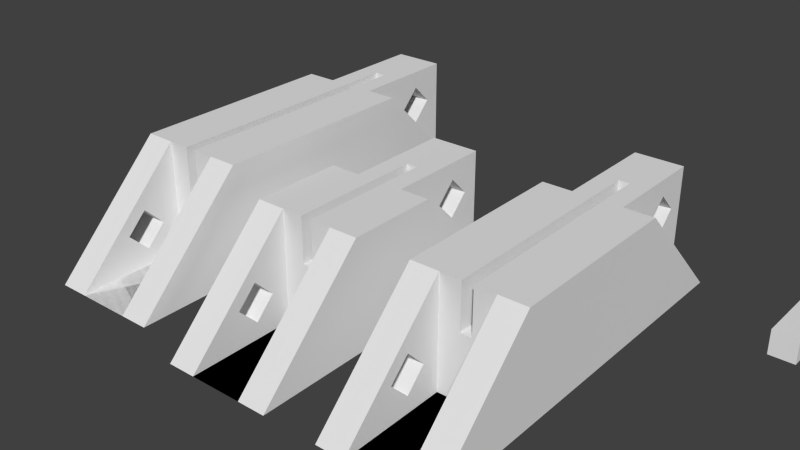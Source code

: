 # Source: model-1cm-single.blend  (saved by Blender 2.76.0; exported with 4.5.12 LTS)
import bpy
from mathutils import Matrix  # noqa: F401  (used for matrix-valued properties, if any)

bpy.ops.wm.read_factory_settings(use_empty=True)
scene = bpy.context.scene
scene.name = 'Scene'

# ---- collections
col_collection_1 = bpy.data.collections.new('Collection 1'); scene.collection.children.link(col_collection_1)

# ---- world
world_world = bpy.data.worlds.new('World'); scene.world = world_world
world_world.color = (0.05088, 0.05088, 0.05088)
world_world.use_sun_shadow = False
world_world.sun_shadow_jitter_overblur = 0.0
world_world.cycles.sampling_method = 'MANUAL'
world_world.cycles.sample_map_resolution = 256

# ---- meshes
me_output_height_in = bpy.data.meshes.new('output-height-in')
me_output_height_in.from_pydata([(8.4, 12.0, -23.0), (8.4, 0.0, -23.0), (8.4, 0.0, -5.0), (13.8, 7.0, -5.0), (20.4, 0.0, -5.0), (8.4, 12.0, -5.0), (13.8, 12.0, -5.0), (15.0, 7.0, -23.0), (20.4, 0.0, -23.0), (13.8, 7.0, -23.0), (20.4, 12.0, -5.0), (20.4, 12.0, -23.0), (15.0, 12.0, -23.0), (15.0, 12.0, -5.0), (15.0, 7.0, -5.0), (13.8, 12.0, -23.0), (8.4, 4e-06, -23.0), (8.4, 12.0, -23.0), (8.4, 4e-06, -34.99), (17.1, 4e-06, -34.91), (11.7, 4e-06, -34.91), (13.8, 7.0, -23.0), (20.4, 4e-06, -23.0), (11.7, 0.08044, -34.91), (17.1, 0.08044, -34.91), (20.4, 4e-06, -34.99), (17.1, 0.0, -34.91), (11.7, 0.0, -34.91), (11.7, 0.0, -23.01), (11.7, 4e-06, -23.01), (20.4, 12.0, -23.0), (15.0, 7.0, -23.0), (15.0, 12.0, -23.0), (15.0, 11.99, -23.01), (15.0, 7.0, -23.01), (15.0, 7.0, -28.0), (13.8, 7.0, -23.01), (13.8, 11.99, -23.01), (13.8, 12.0, -23.0), (13.8, 12.0, -23.01), (11.7, 12.0, -23.01), (11.7, 11.99, -23.01), (11.7, 5.879, -31.1), (11.7, 8.0, -33.22), (17.1, 12.0, -34.91), (17.1, 10.12, -31.1), (17.1, 12.0, -23.01), (17.1, 11.99, -23.01), (15.0, 12.0, -23.01), (17.1, 0.0, -23.01), (17.1, 4e-06, -23.01), (13.8, 7.0, -28.0), (15.0, 7.0, -28.0), (13.8, 7.0, -28.0), (13.8, 12.0, -28.0), (11.7, 12.0, -34.91), (15.0, 12.0, -28.0), (11.7, 10.12, -31.1), (17.1, 5.879, -31.1), (11.7, 8.0, -28.98), (17.1, 8.0, -33.22), (17.1, 8.0, -28.98), (15.0, 7.0, -28.0), (13.8, 7.0, -28.0), (8.4, 12.0, -2e-06), (8.4, 12.0, -2e-06), (8.4, 12.0, -2e-06), (13.8, 7.0, -2e-06), (11.5, 9e-06, -2e-06), (15.0, 7.0, -2e-06), (11.5, 12.0, -2e-06), (13.8, 12.0, -2e-06), (8.4, 0.0, -2e-06), (8.4, 12.0, -2e-06), (20.4, 12.0, -2e-06), (20.4, 12.0, -2e-06), (20.4, 12.0, -2e-06), (17.3, 12.0, -2e-06), (15.0, 12.0, -2e-06), (15.0, 12.0, -5.0), (15.0, 7.0, -5.0), (13.8, 7.0, -5.0), (13.8, 12.0, -5.0), (11.5, 1e-06, 12.0), (8.4, 0.0, 12.0), (17.3, 1e-06, 12.0), (11.5, 12.0, -2e-06), (11.5, 6.021, 4.01), (11.5, 3.9, 1.889), (11.5, 1.779, 4.01), (11.5, 1e-06, -2e-06), (17.3, 1e-06, -2e-06), (17.3, 12.0, -2e-06), (8.4, 12.0, -5.0), (8.4, 0.0, -5.0), (20.4, 0.0, -2e-06), (20.4, 0.0, -2e-06), (8.4, 0.0, -2e-06), (8.4, 1.779, 4.01), (8.4, 3.9, 1.889), (8.4, 6.021, 4.01), (15.0, 12.0, -2e-06), (20.4, 0.0, -5.0), (20.4, 0.0, 12.0), (11.5, 3.9, 6.131), (8.4, 3.9, 6.131), (13.8, 12.0, -2e-06), (20.4, 12.0, -5.0)], [], [(0, 1, 2), (3, 2, 4), (0, 5, 6), (7, 8, 9), (1, 8, 4), (10, 4, 8), (11, 12, 13), (13, 12, 7), (14, 7, 9), (15, 6, 3), (16, 17, 18), (18, 19, 20), (21, 16, 22), (23, 24, 25), (19, 25, 22), (26, 27, 20), (27, 28, 29), (25, 30, 22), (31, 32, 33), (34, 35, 36), (37, 38, 21), (39, 40, 41), (42, 43, 23), (44, 24, 23), (45, 46, 47), (48, 33, 47), (28, 49, 50), (49, 26, 19), (27, 26, 49), (33, 35, 34), (51, 35, 52), (36, 51, 37), (37, 53, 54), (55, 54, 56), (40, 55, 57), (58, 42, 59), (42, 58, 60), (24, 44, 60), (61, 59, 57), (62, 35, 56), (62, 63, 53), (54, 63, 62), (43, 60, 45), (64, 65, 66), (67, 68, 69), (70, 64, 71), (72, 73, 66), (74, 75, 76), (77, 78, 75), (78, 79, 80), (69, 80, 81), (82, 71, 67), (83, 84, 85), (86, 87, 88), (89, 83, 90), (83, 85, 91), (91, 85, 92), (93, 70, 82), (93, 94, 72), (95, 96, 97), (97, 98, 99), (100, 84, 66), (74, 76, 96), (79, 101, 77), (80, 102, 81), (103, 84, 97), (76, 103, 96), (104, 105, 100), (99, 88, 87), (98, 89, 88), (89, 98, 105), (94, 102, 95), (74, 95, 102), (5, 0, 2), (4, 10, 14), (3, 6, 5), (10, 13, 14), (3, 5, 2), (4, 14, 3), (15, 0, 6), (1, 0, 9), (7, 12, 11), (0, 15, 9), (7, 11, 8), (1, 9, 8), (2, 1, 4), (11, 10, 8), (10, 11, 13), (14, 13, 7), (3, 14, 9), (9, 15, 3), (29, 16, 20), (18, 25, 19), (20, 16, 18), (22, 30, 31), (21, 38, 17), (30, 32, 31), (21, 17, 16), (22, 31, 21), (17, 38, 41), (33, 32, 47), (38, 37, 41), (47, 32, 30), (18, 17, 23), (47, 30, 24), (17, 41, 23), (24, 30, 25), (25, 18, 23), (22, 16, 29), (50, 19, 22), (22, 29, 50), (19, 26, 20), (20, 27, 29), (34, 31, 33), (36, 21, 31), (31, 34, 36), (35, 51, 36), (36, 37, 21), (37, 39, 41), (23, 41, 59), (43, 55, 23), (23, 59, 42), (55, 44, 23), (47, 24, 61), (45, 44, 46), (24, 58, 61), (61, 45, 47), (46, 48, 47), (29, 28, 50), (50, 49, 19), (28, 27, 49), (53, 51, 52), (54, 39, 37), (37, 51, 53), (53, 63, 54), (48, 46, 56), (55, 40, 54), (56, 46, 44), (40, 39, 54), (56, 44, 55), (59, 41, 57), (55, 43, 57), (57, 41, 40), (61, 58, 59), (43, 42, 60), (44, 45, 60), (60, 58, 24), (45, 61, 57), (33, 48, 56), (62, 52, 35), (33, 56, 35), (52, 62, 53), (56, 54, 62), (57, 43, 45), (76, 75, 92), (71, 64, 86), (92, 75, 78), (64, 66, 86), (92, 78, 69), (67, 71, 86), (91, 92, 69), (67, 86, 68), (91, 69, 68), (68, 90, 91), (71, 106, 70), (70, 65, 64), (66, 65, 72), (72, 97, 73), (75, 74, 77), (77, 101, 78), (80, 69, 78), (78, 101, 79), (67, 69, 81), (67, 81, 82), (82, 106, 71), (76, 92, 85), (83, 86, 66), (103, 76, 85), (83, 66, 84), (103, 85, 84), (86, 83, 87), (88, 68, 86), (83, 104, 87), (90, 68, 89), (89, 104, 83), (68, 88, 89), (90, 83, 91), (106, 82, 70), (93, 65, 70), (65, 93, 72), (72, 95, 97), (84, 105, 98), (99, 73, 97), (97, 84, 98), (66, 73, 100), (100, 105, 84), (73, 99, 100), (95, 74, 96), (77, 74, 107), (107, 79, 77), (94, 93, 81), (80, 79, 107), (93, 82, 81), (80, 107, 102), (94, 81, 102), (96, 103, 97), (87, 104, 100), (100, 99, 87), (99, 98, 88), (104, 89, 105), (72, 94, 95), (107, 74, 102)])
me_output_height_in.polygons.foreach_set('use_smooth', [True] * 212)
_k = set([(0, 1), (0, 5), (0, 15), (1, 2), (1, 8), (2, 4), (2, 5), (3, 6), (3, 9), (3, 14), (4, 8), (4, 10), (5, 6), (6, 15), (7, 9), (7, 12), (7, 14), (8, 11), (9, 15), (10, 11), (10, 13), (11, 12), (12, 13), (13, 14), (16, 17), (16, 18), (16, 22), (17, 18), (17, 38), (18, 25), (19, 20), (19, 26), (19, 50), (20, 27), (20, 29), (21, 31), (21, 36), (21, 38), (22, 25), (22, 30), (23, 24), (23, 41), (23, 55), (24, 44), (24, 47), (25, 30), (26, 27), (26, 49), (27, 28), (28, 29), (28, 49), (29, 50), (30, 32), (31, 32), (31, 34), (32, 33), (33, 47), (33, 48), (34, 35), (35, 51), (35, 62), (36, 51), (37, 38), (37, 39), (37, 41), (37, 51), (37, 53), (39, 40), (39, 54), (40, 41), (40, 55), (42, 43), (42, 58), (42, 59), (43, 57), (43, 60), (44, 46), (44, 55), (45, 57), (45, 60), (45, 61), (46, 47), (46, 48), (48, 56), (49, 50), (52, 53), (52, 62), (53, 63), (54, 56), (54, 63), (56, 62), (57, 59), (58, 60), (58, 61), (59, 61), (62, 63), (65, 70), (65, 72), (65, 93), (66, 73), (66, 84), (66, 86), (67, 69), (67, 71), (67, 81), (68, 86), (68, 90), (69, 78), (69, 80), (70, 106), (71, 82), (72, 94), (72, 95), (73, 97), (74, 77), (74, 95), (74, 107), (76, 92), (76, 96), (76, 103), (77, 101), (78, 79), (79, 80), (79, 101), (79, 107), (80, 81), (81, 82), (82, 93), (82, 106), (83, 84), (83, 85), (83, 86), (83, 90), (84, 97), (84, 103), (85, 91), (85, 92), (85, 103), (87, 88), (87, 100), (87, 104), (88, 89), (88, 99), (89, 98), (89, 104), (90, 91), (91, 92), (93, 94), (94, 102), (95, 102), (96, 97), (96, 103), (98, 99), (98, 105), (99, 100), (100, 105), (102, 107), (104, 105)])
me_output_height_in.attributes.new('sharp_edge', 'BOOLEAN', 'EDGE').data.foreach_set('value', [ (min(e.vertices), max(e.vertices)) in _k for e in me_output_height_in.edges])
me_output_height_in.use_remesh_preserve_volume = False
me_output_height_in.use_remesh_preserve_attributes = False
me_output_height_in.use_mirror_vertex_groups = False
me_output_height_in.update()
me_output_height_in.normals_split_custom_set([tuple(v) for v in zip(*[iter([-1.0, 0.0, 0.0, -1.0, 0.0, 0.0, -1.0, 0.0, 0.0, 0.0, 0.0, 1.0, 0.0, 0.0, 1.0, -2.463e-08, 0.0, 1.0, 0.0, 1.0, 0.0, 0.0, 1.0, 0.0, 0.0, 1.0, 0.0, 0.0, 0.0, -1.0, 0.0, 0.0, -1.0, -8.298e-08, 0.0, -1.0, 0.0, -1.0, 0.0, 0.0, -1.0, 0.0, 0.0, -1.0, 0.0, 1.0, 0.0, 0.0, 1.0, 0.0, 0.0, 1.0, 0.0, 0.0, 0.0, 1.0, 0.0, 0.0, 1.0, 0.0, 0.0, 1.0, 0.0, -1.0, 0.0, 0.0, -1.0, 0.0, 0.0, -1.0, 0.0, 0.0, 0.0, 1.0, 0.0, 0.0, 1.0, 0.0, 0.0, 1.0, 0.0, 1.0, 0.0, 0.0, 1.0, 0.0, 0.0, 1.0, 0.0, 0.0, -1.0, 0.0, 0.0, -1.0, 0.0, 0.0, -1.0, 0.0, 0.0, 0.0, -1.0, 2.216e-14, 0.0, -1.0, 2.488e-12, 0.0, -1.0, 0.0, 0.0, 0.0, 1.0, 0.0, 0.0, 1.0, 9.85e-08, 0.0, 1.0, 4.508e-08, 0.7068, -0.7074, -4.508e-08, 0.7068, -0.7074, 0.0, 0.7068, -0.7074, 0.0, -1.0, 2.488e-12, 0.0, -1.0, 5.845e-14, 0.0, -1.0, -2.21e-14, 0.0, 0.0, -1.0, 0.0, 0.0, -1.0, 0.0, 0.0, -1.0, -1.0, 0.0, 0.0, -1.0, 0.0, 0.0, -1.0, 0.0, 0.0, 1.0, 0.0, 0.0, 1.0, 0.0, 0.0, 1.0, 0.0, 0.0, -1.0, 0.0, 0.0, -1.0, 0.0, 0.0, -1.0, -6.577e-08, 0.0, 0.0, 1.0, 0.0, 0.0, 1.0, 0.0, 0.0, 1.0, 0.0, 1.0, 0.0, 0.0, 1.0, 0.0, 0.0, 1.0, 0.0, 0.0, 0.0, 0.0, 1.0, 0.0, 0.0, 1.0, 0.0, 0.0, 1.0, -1.0, -4.933e-07, 0.0, -1.0, -3.994e-08, 0.0, -1.0, 1.77e-08, 0.0, 0.0, 0.0, -1.0, 0.0, 0.0, -1.0, 0.0, 0.0, -1.0, 1.0, -7.112e-07, 0.0, 1.0, -1.983e-07, 0.0, 1.0, 5.39e-08, 0.0, 0.0, 0.0, 1.0, 0.0, 0.0, 1.0, 0.0, 0.0, 1.0, 0.0, 0.0, 1.0, 0.0, 0.0, 1.0, 0.0, 0.0, 1.0, 1.0, 0.0, 0.0, 1.0, 0.0, 0.0, 1.0, 0.0, 0.0, 0.0, -1.0, 0.0, 0.0, -1.0, 0.0, 0.0, -1.0, 0.0, -1.0, -6.577e-08, 0.0, -1.0, -1.148e-07, 0.0, -1.0, 0.0, 0.0, 0.0, 0.0, 1.0, 0.0, 0.0, 0.0, 0.0, 0.0, 0.0, 1.0, 0.0, 0.0, 1.0, 0.0, 0.0, 1.0, 0.0, 0.0, 1.0, 5.131e-08, 0.0, 1.0, 5.12e-08, 0.0, 1.0, 1.532e-07, 0.0, 0.0, 1.0, 0.0, 0.0, 1.0, 0.0, 0.0, 1.0, 0.0, -1.0, 4.957e-08, 0.0, -1.0, -4.402e-08, 0.0, -1.0, 9.44e-08, 0.0, 0.0, 0.7071, -0.7071, 0.0, 0.7071, -0.7071, 0.0, 0.7071, -0.7071, 0.0, 0.7071, 0.7071, 0.0, 0.7071, 0.7071, 0.0, 0.7071, 0.7071, 1.0, -2.458e-08, 0.0, 1.0, -3.981e-07, 0.0, 1.0, 0.0, 0.0, 0.0, -0.7071, -0.7071, 0.0, -0.7071, -0.7071, 0.0, -0.7071, -0.7071, -1.0, 0.0, 0.0, -1.0, -1.148e-07, 0.0, -1.0, -4.582e-07, 0.0, 0.0, 1.0, 0.0, 0.0, 1.0, 0.0, 0.0, 1.0, 0.0, 0.0, 0.0, 1.0, 0.0, 0.0, 1.0, 0.0, 0.0, 1.0, 0.0, -0.7071, 0.7071, 0.0, -0.7071, 0.7071, 0.0, -0.7071, 0.7071, 0.0, 0.0, 1.0, 0.0, 0.0, 1.0, 1.112e-05, 0.0, 1.0, -5.623e-15, 0.0, 1.0, -1.579e-14, 0.0, 1.0, -7.427e-15, 0.0, 1.0, 0.0, 0.0, 1.0, 0.0, 0.0, 1.0, 0.0, 0.0, 0.0, 0.0, 0.0, 1.0, -4.371e-08, -4.797e-05, 1.0, 1.112e-05, 0.0, 1.0, 0.0, 0.0, 1.0, 0.0, 0.0, 1.0, 1.72e-05, -1.067e-08, 1.0, 0.0, 0.0, 1.0, 0.0, 0.0, 0.0, 0.0, 0.0, 1.0, -1.0, 0.0, 0.0, -1.0, 0.0, 0.0, -1.0, 0.0, 0.0, 0.0, 1.0, 0.0, 0.0, 1.0, 0.0, 0.0, 1.0, 0.0, 1.0, 0.0, 0.0, 1.0, 0.0, 0.0, 1.0, 0.0, 0.0, 0.0, 0.0, 1.0, 0.3834, 0.0, 0.0, 0.0, 0.0, 1.0, 1.0, 0.0, 0.0, 1.0, 0.0, 0.0, 1.0, 0.0, 0.0, 1.0, 0.0, 0.0, 1.0, 0.0, 0.0, 1.0, 0.0, 0.0, 0.0, 1.0, 0.0, 0.0, 1.0, 0.0, 0.0, 1.0, 0.0, -1.0, 0.0, 0.0, -1.0, 0.0, 0.0, -1.0, 0.0, 0.0, 0.0, 1.0, 0.0, 0.0, 1.0, 0.0, 0.0, 1.0, 0.0, -1.0, 0.0, 0.0, -1.0, 0.0, 0.0, -1.0, 0.0, 0.0, 0.0, 0.0, 1.0, 0.0, 0.0, 1.0, 0.0, 0.0, 1.0, -1.0, 0.0, 0.0, -1.0, 7.848e-08, 0.0, -1.0, 0.0, 0.0, -1.0, -5.41e-08, 0.0, -1.0, 3.442e-08, 0.0, -1.0, 0.0, 0.0, 0.0, 0.0, 1.0, 1.72e-05, -1.067e-08, 1.0, 0.0, 0.0, 1.0, 0.0, 1.0, 2.05e-07, 0.0, 1.0, 0.0, 0.0, 1.0, 8.87e-08, 0.0, 0.0, -1.0, 0.0, 0.0, -1.0, -2.074e-08, 0.0, -1.0, 0.0, -1.0, 0.0, 0.0, -1.0, 0.0, 0.0, -1.0, 0.0, 1.0, 0.0, 0.0, 1.0, 0.0, 0.0, 1.0, 0.0, 0.0, 0.0, -0.7071, -0.7071, 0.0, -0.7071, -0.7071, 0.0, -0.7071, -0.7071, 0.0, -0.7071, 0.7071, 0.0, -0.7071, 0.7071, 0.0, -0.7071, 0.7071, 0.0, 0.7071, 0.7071, 0.0, 0.7071, 0.7071, 0.0, 0.7071, 0.7071, 0.0, 0.7071, -0.7071, 0.0, 0.7071, -0.7071, 0.0, 0.7071, -0.7071, 0.0, -1.0, 0.0, 0.0, -1.0, 0.0, 0.0, -1.0, 0.0, 1.0, 0.0, 0.0, 1.0, 0.0, 0.0, 1.0, 0.0, 0.0, -1.0, 0.0, 0.0, -1.0, 0.0, 0.0, -1.0, 0.0, 0.0, -2.463e-08, 0.0, 1.0, -3.087e-08, 0.0, 1.0, -2.075e-08, 0.0, 1.0, 0.0, 0.0, 1.0, 0.0, 0.0, 1.0, 0.0, 0.0, 1.0, -3.087e-08, 0.0, 1.0, 0.0, 0.0, 1.0, -2.075e-08, 0.0, 1.0, 0.0, 0.0, 1.0, 0.0, 0.0, 1.0, 0.0, 0.0, 1.0, -2.463e-08, 0.0, 1.0, -2.075e-08, 0.0, 1.0, 0.0, 0.0, 1.0, 0.0, 1.0, 0.0, 0.0, 1.0, 0.0, 0.0, 1.0, 0.0, -9.85e-08, 0.0, -1.0, -1.235e-07, 0.0, -1.0, -8.298e-08, 0.0, -1.0, 0.0, 0.0, -1.0, 0.0, 0.0, -1.0, 0.0, 0.0, -1.0, -1.235e-07, 0.0, -1.0, 0.0, 0.0, -1.0, -8.298e-08, 0.0, -1.0, 0.0, 0.0, -1.0, 0.0, 0.0, -1.0, 0.0, 0.0, -1.0, -9.85e-08, 0.0, -1.0, -8.298e-08, 0.0, -1.0, 0.0, 0.0, -1.0, 0.0, -1.0, 0.0, 0.0, -1.0, 0.0, 0.0, -1.0, 0.0, 1.0, 0.0, 0.0, 1.0, 0.0, 0.0, 1.0, 0.0, 0.0, 0.0, 1.0, 0.0, 0.0, 1.0, 0.0, 0.0, 1.0, 0.0, -1.0, 0.0, 0.0, -1.0, 0.0, 0.0, -1.0, 0.0, 0.0, 0.0, 1.0, 0.0, 0.0, 1.0, 0.0, 0.0, 1.0, 0.0, 1.0, 0.0, 0.0, 1.0, 0.0, 0.0, 1.0, 0.0, 0.0, 0.0, -1.0, -2.019e-11, 0.0, -1.0, -5.81e-14, 0.0, -1.0, 0.0, 0.0, -1.0, 2.216e-14, 0.0, -1.0, 5.845e-14, 0.0, -1.0, 2.488e-12, 0.0, -1.0, 0.0, 0.0, -1.0, -5.81e-14, 0.0, -1.0, 2.216e-14, 9.85e-08, 0.0, 1.0, 1.235e-07, 0.0, 1.0, 8.298e-08, 0.0, 1.0, 0.0, 0.0, 1.0, 0.0, 0.0, 1.0, 0.0, 0.0, 1.0, 1.235e-07, 0.0, 1.0, 0.0, 0.0, 1.0, 8.298e-08, 0.0, 1.0, 0.0, 0.0, 1.0, 0.0, 0.0, 1.0, 0.0, 0.0, 1.0, 9.85e-08, 0.0, 1.0, 8.298e-08, 0.0, 1.0, 0.0, 0.0, 1.0, 9.603e-07, 0.7068, -0.7074, 0.0, 0.7067, -0.7075, 3.672e-07, 0.7068, -0.7075, 0.0, 0.7067, -0.7075, 0.0, 0.7067, -0.7075, -3.672e-07, 0.7068, -0.7074, 0.0, 0.7067, -0.7075, 0.0, 0.7067, -0.7075, 3.672e-07, 0.7068, -0.7075, -3.672e-07, 0.7068, -0.7074, 0.0, 0.7067, -0.7075, -9.603e-07, 0.7068, -0.7074, 0.0, 0.7068, -0.7074, 9.603e-07, 0.7068, -0.7074, 4.508e-08, 0.7068, -0.7074, -3.672e-07, 0.7068, -0.7074, -9.603e-07, 0.7068, -0.7074, -4.508e-08, 0.7068, -0.7074, 9.603e-07, 0.7068, -0.7074, 3.672e-07, 0.7068, -0.7075, 4.508e-08, 0.7068, -0.7074, -4.508e-08, 0.7068, -0.7074, -9.603e-07, 0.7068, -0.7074, 0.0, 0.7068, -0.7074, 0.0, 0.7068, -0.7074, 0.0, 0.7068, -0.7074, 4.508e-08, 0.7068, -0.7074, 0.0, -1.0, -2.21e-14, 0.0, -1.0, -5.81e-14, 0.0, -1.0, -2.019e-11, 0.0, -1.0, 0.0, 0.0, -1.0, 2.488e-12, 0.0, -1.0, -2.21e-14, 0.0, -1.0, -2.21e-14, 0.0, -1.0, -2.019e-11, 0.0, -1.0, 0.0, 0.0, 0.0, -1.0, 0.0, 0.0, -1.0, 0.0, 0.0, -1.0, -1.0, 0.0, 0.0, -1.0, 0.0, 0.0, -1.0, 0.0, 0.0, -1.0, 0.0, 0.0, -1.0, 0.0, 0.0, -1.0, -6.577e-08, 0.0, 0.0, 1.0, 0.0, 0.0, 1.0, 0.0, 0.0, 1.0, 0.0, 0.0, 1.0, 0.0, 0.0, 1.0, 0.0, 0.0, 1.0, 0.0, 0.0, 1.0, 0.0, 0.0, 1.0, 0.0, 0.0, 1.0, 0.0, 1.0, 0.0, 0.0, 1.0, 0.0, 0.0, 1.0, 0.0, 0.0, 0.0, 0.0, 1.0, 0.0, 0.0, 1.0, 0.0, 0.0, 1.0, -1.0, 1.77e-08, 0.0, -1.0, 0.0, 0.0, -1.0, -2.736e-08, 0.0, -1.0, -3.994e-08, 0.0, -1.0, -4.402e-08, 0.0, -1.0, 1.77e-08, 0.0, -1.0, 1.77e-08, 0.0, -1.0, -2.736e-08, 0.0, -1.0, -4.933e-07, 0.0, 0.0, 0.0, -1.0, 0.0, 0.0, -1.0, 0.0, 0.0, -1.0, 1.0, 5.39e-08, 0.0, 1.0, -2.458e-08, 0.0, 1.0, 3.298e-07, 0.0, 1.0, -7.112e-07, 0.0, 1.0, -3.981e-07, 0.0, 1.0, -1.983e-07, 0.0, 1.0, -2.458e-08, 0.0, 1.0, -1.128e-06, 0.0, 1.0, 3.298e-07, 0.0, 1.0, 3.298e-07, 0.0, 1.0, -7.112e-07, 0.0, 1.0, 5.39e-08, 0.0, 0.0, 0.0, 1.0, 0.0, 0.0, 1.0, 0.0, 0.0, 1.0, 0.0, 0.0, 1.0, 0.0, 0.0, 1.0, 0.0, 0.0, 1.0, 1.0, 0.0, 0.0, 1.0, 0.0, 0.0, 1.0, 0.0, 0.0, 0.0, -1.0, 0.0, 0.0, -1.0, 0.0, 0.0, -1.0, 0.0, 0.0, 0.0, 1.0, 0.0, 0.0, 1.0, 0.0, 0.0, 0.0, 1.0, 1.532e-07, 0.0, 1.0, 0.0, 0.0, 1.0, 5.131e-08, 0.0, 0.0, 0.0, 1.0, 0.0, 0.0, 1.0, 0.0, 0.0, 1.0, 1.0, 5.12e-08, 0.0, 1.0, 0.0, 0.0, 1.0, 1.532e-07, 0.0, 0.0, 1.0, 0.0, 0.0, 1.0, 0.0, 0.0, 1.0, 0.0, 0.0, 1.0, 0.0, 0.0, 1.0, 0.0, 0.0, 1.0, 0.0, 0.0, 1.0, 0.0, 0.0, 1.0, 0.0, 0.0, 1.0, 0.0, 0.0, 1.0, 0.0, 0.0, 1.0, 0.0, 0.0, 1.0, 0.0, 0.0, 1.0, 0.0, 0.0, 1.0, 0.0, 0.0, 1.0, 0.0, -1.0, -2.736e-08, 0.0, -1.0, 0.0, 0.0, -1.0, 9.44e-08, 0.0, -1.0, -4.402e-08, 0.0, -1.0, -3.994e-08, 0.0, -1.0, 9.44e-08, 0.0, -1.0, 9.44e-08, 0.0, -1.0, 0.0, 0.0, -1.0, 4.957e-08, 0.0, 0.0, 0.7071, -0.7071, 0.0, 0.7071, -0.7071, 0.0, 0.7071, -0.7071, 0.0, 0.7071, 0.7071, 0.0, 0.7071, 0.7071, 0.0, 0.7071, 0.7071, 1.0, -3.981e-07, 0.0, 1.0, -7.112e-07, 0.0, 1.0, 0.0, 0.0, 1.0, 0.0, 0.0, 1.0, -1.128e-06, 0.0, 1.0, -2.458e-08, 0.0, 0.0, -0.7071, -0.7071, 0.0, -0.7071, -0.7071, 0.0, -0.7071, -0.7071, -1.0, -6.577e-08, 0.0, -1.0, 0.0, 0.0, -1.0, -4.582e-07, 0.0, 0.0, 0.0, 0.0, 0.0, 0.0, 0.0, 0.0, 0.0, 0.0, -1.0, -6.577e-08, 0.0, -1.0, -4.582e-07, 0.0, -1.0, -1.148e-07, 0.0, 0.0, 1.0, 0.0, 0.0, 1.0, 0.0, 0.0, 1.0, 0.0, 0.0, 0.0, 1.0, 0.0, 0.0, 1.0, 0.0, 0.0, 1.0, 0.0, -0.7071, 0.7071, 0.0, -0.7071, 0.7071, 0.0, -0.7071, 0.7071, 1.72e-05, -1.067e-08, 1.0, 0.0, 0.0, 1.0, 0.0, 0.0, 1.0, 0.0, 0.0, 0.0, 0.0, 0.0, 1.0, -1.487e-14, 0.0, 1.0, 0.0, 0.0, 1.0, 0.0, 0.0, 1.0, 0.0, 0.0, 0.0, 0.0, 0.0, 1.0, 1.112e-05, 0.0, 1.0, -1.487e-14, 0.0, 1.0, 0.0, 0.0, 1.0, 0.0, 0.0, 0.0, -7.427e-15, 0.0, 1.0, -5.623e-15, 0.0, 1.0, 0.0, 0.0, 0.0, -1.487e-14, 0.0, 1.0, -3.575e-14, 0.0, 1.0, 0.0, 0.0, 1.0, -7.427e-15, 0.0, 1.0, -5.623e-15, 0.0, 1.0, -1.487e-14, 0.0, 1.0, -1.579e-14, 0.0, 1.0, -3.575e-14, 0.0, 1.0, -7.427e-15, 0.0, 1.0, -1.579e-14, 0.0, 1.0, -1.579e-14, 0.0, 1.0, 0.0, 0.0, 1.0, -3.575e-14, 0.0, 1.0, 0.0, 0.0, 0.0, 0.0, 0.0, 0.0, 0.0, 0.0, 1.0, 0.0, 0.0, 1.0, 0.0, 0.0, 1.0, 0.0, 0.0, 1.0, 1.112e-05, 0.0, 1.0, 0.0, 0.0, 1.0, 0.0, 0.0, 1.0, 0.0, 0.0, 1.0, 0.0, 0.0, 1.0, -4.371e-08, -4.797e-05, 1.0, 0.0, 0.0, 1.0, 0.0, 0.0, 1.0, 0.0, 0.0, 1.0, 0.0, 0.0, 1.0, 0.0, 0.0, 0.0, 0.0, 0.0, 0.0, -1.0, 0.0, 0.0, -1.0, 0.0, 0.0, -1.0, 0.0, 0.0, 0.0, 0.0, 0.0, 0.0, 0.0, 0.0, 0.0, 0.0, 0.0, 0.0, 1.0, 0.0, 0.0, 1.0, 0.0, 0.0, 1.0, 0.0, 1.0, 0.0, 0.0, 1.0, 0.0, 0.0, 1.0, 0.0, 0.0, 0.0, 0.0, 0.0, 0.0, 0.0, 0.0, 0.0, 0.0, 0.0, 3.335e-08, 0.7071, 0.7071, 0.0, 0.7071, 0.7071, 2.567e-07, 0.7071, 0.7071, -2.567e-07, 0.7071, 0.7071, 0.0, 0.7071, 0.7071, -3.335e-08, 0.7071, 0.7071, 2.9e-07, 0.7071, 0.7071, 3.335e-08, 0.7071, 0.7071, 2.567e-07, 0.7071, 0.7071, -2.567e-07, 0.7071, 0.7071, -3.335e-08, 0.7071, 0.7071, -2.9e-07, 0.7071, 0.7071, 0.0, 0.0, 1.0, 0.0, 0.0, 1.0, 0.3834, 0.0, 0.0, 1.0, 0.0, 0.0, 1.0, 0.0, 0.0, 1.0, 0.0, 0.0, 1.0, 0.0, 0.0, 1.0, 0.0, 0.0, 1.0, 0.0, 0.0, 1.0, 0.0, 0.0, 1.0, 0.0, 0.0, 1.0, 0.0, 0.0, 1.0, 0.0, 0.0, 1.0, 0.0, 0.0, 1.0, 0.0, 0.0, 1.0, 0.0, 0.0, 1.0, 0.0, 0.0, 1.0, 0.0, 0.0, 1.0, 0.0, 0.0, 1.0, 0.0, 0.0, 1.0, 0.0, 0.0, 0.0, 1.0, 0.0, 0.0, 1.0, 0.0, 0.0, 1.0, 0.0, 0.0, 1.0, 0.0, 0.0, 1.0, 0.0, 0.0, 1.0, 0.0, 0.0, 1.0, 0.0, 0.0, 1.0, 0.0, 0.0, 1.0, 0.0, -1.0, 0.0, 0.0, -1.0, 0.0, 0.0, -1.0, 0.0, 0.0, 0.0, 0.0, 1.0, 0.0, 0.0, 1.0, 0.0, 0.0, 1.0, -1.0, 3.442e-08, 0.0, -1.0, -1.003e-06, 0.0, -1.0, 7.848e-08, 0.0, -1.0, 0.0, 0.0, -1.0, 0.0, 0.0, -1.0, 0.0, 0.0, -1.0, 0.0, 0.0, -1.0, 3.442e-08, 0.0, -1.0, 7.848e-08, 0.0, -1.0, 0.0, 0.0, -1.0, 0.0, 0.0, -1.0, -5.41e-08, 0.0, -1.0, -5.41e-08, 0.0, -1.0, -1.003e-06, 0.0, -1.0, 3.442e-08, 0.0, -1.0, 0.0, 0.0, -1.0, 0.0, 0.0, -1.0, -5.41e-08, 0.0, 0.0, 0.0, 1.0, 0.0, 0.0, 1.0, 0.0, 0.0, 1.0, 0.0, 1.0, 8.87e-08, 0.0, 1.0, 0.0, 0.0, 1.0, 1.827e-07, 0.0, 1.0, 1.827e-07, 0.0, 1.0, 2.05e-07, 0.0, 1.0, 8.87e-08, -2.463e-08, 0.0, -1.0, -3.087e-08, 0.0, -1.0, -2.074e-08, 0.0, -1.0, 0.0, 0.0, -1.0, 0.0, 0.0, -1.0, 0.0, 0.0, -1.0, -3.087e-08, 0.0, -1.0, 0.0, 0.0, -1.0, -2.074e-08, 0.0, -1.0, 0.0, 0.0, -1.0, 0.0, 0.0, -1.0, 0.0, 0.0, -1.0, -2.463e-08, 0.0, -1.0, -2.074e-08, 0.0, -1.0, 0.0, 0.0, -1.0, 0.0, -1.0, 0.0, 0.0, -1.0, 0.0, 0.0, -1.0, 0.0, 0.0, -0.7071, -0.7071, 0.0, -0.7071, -0.7071, 0.0, -0.7071, -0.7071, 0.0, -0.7071, 0.7071, 0.0, -0.7071, 0.7071, 0.0, -0.7071, 0.7071, 0.0, 0.7071, 0.7071, 0.0, 0.7071, 0.7071, 0.0, 0.7071, 0.7071, 0.0, 0.7071, -0.7071, 0.0, 0.7071, -0.7071, 0.0, 0.7071, -0.7071, 0.0, -1.0, 0.0, 0.0, -1.0, 0.0, 0.0, -1.0, 0.0, 1.0, 0.0, 0.0, 1.0, 0.0, 0.0, 1.0, 0.0, 0.0])] * 3)])
me_cube_000 = bpy.data.meshes.new('Cube.000')
me_cube_000.from_pydata([(-0.06, -0.17, 0.02), (-0.06, -0.02, 0.02), (-0.06, -0.02, -0.1), (-0.06, -0.17, -0.1), (0.06, -0.17, 0.02), (0.006, -0.17, 0.02), (0.006, -0.17, -0.03), (-0.006, -0.17, -0.03), (-0.006, -0.17, 0.02), (0.06, -0.17, -0.1), (-0.006, -0.02, 0.02), (-0.006, -0.02, -0.03), (0.006, -0.02, -0.03), (0.006, -0.02, 0.02), (0.06, -0.02, 0.02), (0.06, -0.02, -0.1), (-0.06, -0.02, -0.1), (-0.06, -0.02, 0.02), (-0.06, 0.0999, -0.1), (0.06, 0.0999, -0.1), (0.027, 0.0991, -0.1), (-0.027, 0.0991, -0.1), (-0.027, -0.0199, -0.1), (0.06, -0.02, 0.02), (0.006, -0.02, 0.02), (0.006, -0.02, -0.03), (-0.006, -0.02, -0.03), (-0.006, -0.02, 0.02), (0.06, -0.02, -0.1), (-0.006, -0.0199, 0.0199), (-0.027, -0.0199, 0.0199), (-0.027, 0.0991, -0.0992), (0.027, 0.0991, -0.0992), (0.027, -0.0199, 0.0199), (0.006, -0.0199, 0.0199), (0.027, -0.0199, -0.1), (0.027, 0.0991, -0.1), (-0.027, 0.0991, -0.1), (-0.027, -0.0199, -0.1), (0.006, -0.0199, -0.03), (0.006, 0.02996, -0.03), (-0.006, 0.02996, -0.03), (-0.006, -0.0199, -0.03), (-0.006, -0.0199, 0.02), (-0.027, -0.0199, 0.02), (-0.027, 0.03979, -0.02), (-0.027, 0.061, -0.04121), (-0.027, 0.08221, -0.02), (-0.027, 0.0991, 0.02), (0.027, 0.0991, 0.02), (0.027, 0.061, -0.04121), (0.027, 0.03979, -0.02), (0.027, 0.061, 0.001213), (0.027, -0.0199, 0.02), (0.006, -0.0199, 0.02), (0.027, -0.0199, -0.1), (-0.006, 0.02996, -0.03), (-0.006, 0.03, -0.03), (-0.006, 0.03, 0.02), (0.006, 0.03, 0.02), (-0.027, 0.061, 0.001213), (0.027, 0.08221, -0.02), (0.006, 0.03, -0.03), (0.006, 0.02996, -0.03), (-0.06, -0.22, 0.02), (-0.06, -0.22, 0.02), (-0.06, -0.22, 0.02), (0.06, -0.22, 0.02), (0.006, -0.22, 0.02), (0.006, -0.22, -0.03), (-0.006, -0.22, -0.03), (-0.006, -0.22, 0.02), (-0.029, -0.22, 0.02), (-0.029, -0.22, -0.1), (-0.029, -0.22, -0.1), (0.029, -0.22, -0.1), (0.029, -0.22, 0.02), (0.06, -0.22, 0.02), (-0.006, -0.22, 0.02), (-0.029, -0.22, 0.02), (-0.06, -0.22, -0.1), (-0.06, -0.22, -0.1), (-0.06, -0.22, 0.02), (0.06, -0.22, 0.02), (0.029, -0.22, 0.02), (0.006, -0.22, 0.02), (0.006, -0.17, 0.02), (0.006, -0.17, -0.03), (-0.006, -0.17, -0.03), (-0.006, -0.17, 0.02), (0.029, -0.34, -0.1), (-0.029, -0.34, -0.1), (-0.06, -0.34, -0.1), (0.06, -0.34, -0.1), (-0.029, -0.2813, -0.061), (-0.029, -0.2601, -0.03979), (-0.029, -0.2389, -0.061), (-0.029, -0.2601, -0.08221), (-0.06, -0.17, 0.02), (-0.06, -0.17, -0.1), (0.06, -0.22, -0.1), (0.06, -0.22, -0.1), (-0.06, -0.2813, -0.061), (-0.06, -0.2601, -0.08221), (-0.06, -0.2389, -0.061), (-0.06, -0.2601, -0.03979), (0.06, -0.17, 0.02), (0.06, -0.17, -0.1)], [], [(0, 1, 2, 3), (4, 5, 6, 7, 8, 0, 3, 9), (10, 1, 0, 8), (1, 10, 11, 12, 13, 14, 15, 2), (3, 2, 15, 9), (14, 4, 9, 15), (4, 14, 13, 5), (6, 5, 13, 12), (7, 6, 12, 11), (11, 10, 8, 7), (16, 17, 18), (16, 18, 19, 20, 21, 22), (23, 24, 25, 26, 27, 17, 16, 28), (18, 17, 27, 29, 30, 31, 32, 33, 34, 24, 23, 19), (16, 22, 35, 20, 19, 28), (20, 36, 37, 21), (21, 37, 38, 22), (19, 23, 28), (39, 25, 24, 34), (26, 25, 39, 40, 41, 42), (29, 27, 26, 42), (29, 43, 44, 30), (30, 45, 46, 47, 48, 31), (48, 49, 32, 31), (32, 50, 51, 52, 49, 53, 33), (53, 54, 34, 33), (22, 38, 55, 35), (35, 55, 36, 20), (38, 37, 36, 55), (34, 40, 39), (41, 40, 63, 56), (42, 41, 29), (43, 29, 41, 56, 57, 58), (53, 49, 48, 44, 43, 58, 59, 54), (30, 44, 48, 47, 60, 45), (51, 50, 46, 45), (47, 46, 50, 61), (32, 49, 52, 61, 50), (52, 51, 45, 60), (54, 59, 62, 63, 40, 34), (63, 62, 57, 56), (59, 58, 57, 62), (60, 47, 61, 52), (64, 65, 66), (67, 68, 69, 70, 71, 64, 66, 72, 73, 74, 75, 76, 77), (78, 79, 65, 64, 71), (65, 80, 81, 82, 66), (83, 67, 77), (83, 84, 85, 68, 67), (69, 68, 85, 86, 87), (70, 69, 87, 88), (88, 89, 78, 71, 70), (76, 90, 91, 72, 66, 92, 93, 77), (72, 91, 94, 95, 96, 73), (73, 96, 97, 94, 91, 74), (74, 91, 90, 75), (75, 90, 76), (89, 98, 65, 79, 78), (65, 98, 99, 80), (100, 101, 81, 80), (81, 92, 102, 103, 104, 82), (82, 104, 105, 102, 92, 66), (83, 77, 101, 100), (83, 106, 86, 85, 84), (98, 89, 88, 87, 86, 106, 107, 99), (101, 93, 92, 81), (77, 93, 101), (95, 94, 102, 105), (105, 104, 96, 95), (104, 103, 97, 96), (94, 97, 103, 102), (80, 99, 107, 100), (106, 83, 100, 107)])
me_cube_000.use_remesh_preserve_volume = False
me_cube_000.use_remesh_preserve_attributes = False
me_cube_000.use_mirror_vertex_groups = False
me_cube_000.update()
me_cube_013 = bpy.data.meshes.new('Cube.013')
me_cube_013.from_pydata([(-0.06, -0.17, 0.02), (-0.06, -0.12, 0.02), (-0.06, -0.12, -0.1), (-0.06, -0.17, -0.1), (0.06, -0.17, 0.02), (0.006, -0.17, 0.02), (0.006, -0.17, -0.03), (-0.006, -0.17, -0.03), (-0.006, -0.17, 0.02), (0.06, -0.17, -0.1), (-0.006, -0.12, 0.02), (-0.006, -0.12, -0.03), (0.006, -0.12, -0.03), (0.006, -0.12, 0.02), (0.06, -0.12, 0.02), (0.06, -0.12, -0.1), (-0.06, -0.12, -0.1), (-0.06, -0.12, 0.02), (-0.06, -9.628e-05, -0.1), (0.06, -9.628e-05, -0.1), (0.027, -0.0009, -0.1), (-0.027, -0.0009, -0.1), (-0.027, -0.1199, -0.1), (0.06, -0.12, 0.02), (0.006, -0.12, 0.02), (0.006, -0.12, -0.03), (-0.006, -0.12, -0.03), (-0.006, -0.12, 0.02), (0.06, -0.12, -0.1), (-0.006, -0.1199, 0.0199), (-0.027, -0.1199, 0.0199), (-0.027, -0.0009, -0.0992), (0.027, -0.0009, -0.0992), (0.027, -0.1199, 0.0199), (0.006, -0.1199, 0.0199), (0.027, -0.1199, -0.1), (0.027, -0.0009, -0.1), (-0.027, -0.0009, -0.1), (-0.027, -0.1199, -0.1), (0.006, -0.1199, -0.03), (0.006, -0.07004, -0.03), (-0.006, -0.07004, -0.03), (-0.006, -0.1199, -0.03), (-0.006, -0.1199, 0.02), (-0.027, -0.1199, 0.02), (-0.027, -0.06021, -0.02), (-0.027, -0.039, -0.04121), (-0.027, -0.01779, -0.02), (-0.027, -0.0009, 0.02), (0.027, -0.0009, 0.02), (0.027, -0.039, -0.04121), (0.027, -0.06021, -0.02), (0.027, -0.039, 0.001213), (0.027, -0.1199, 0.02), (0.006, -0.1199, 0.02), (0.027, -0.1199, -0.1), (-0.006, -0.07004, -0.03), (-0.006, -0.07, -0.03), (-0.006, -0.07, 0.02), (0.006, -0.07, 0.02), (-0.027, -0.039, 0.001213), (0.027, -0.01779, -0.02), (0.006, -0.07, -0.03), (0.006, -0.07004, -0.03), (-0.06, -0.22, 0.02), (-0.06, -0.22, 0.02), (-0.06, -0.22, 0.02), (0.06, -0.22, 0.02), (0.006, -0.22, 0.02), (0.006, -0.22, -0.03), (-0.006, -0.22, -0.03), (-0.006, -0.22, 0.02), (-0.029, -0.22, 0.02), (-0.029, -0.22, -0.1), (-0.029, -0.22, -0.1), (0.029, -0.22, -0.1), (0.029, -0.22, 0.02), (0.06, -0.22, 0.02), (-0.006, -0.22, 0.02), (-0.029, -0.22, 0.02), (-0.06, -0.22, -0.1), (-0.06, -0.22, -0.1), (-0.06, -0.22, 0.02), (0.06, -0.22, 0.02), (0.029, -0.22, 0.02), (0.006, -0.22, 0.02), (0.006, -0.17, 0.02), (0.006, -0.17, -0.03), (-0.006, -0.17, -0.03), (-0.006, -0.17, 0.02), (0.029, -0.34, -0.1), (-0.029, -0.34, -0.1), (-0.06, -0.34, -0.1), (0.06, -0.34, -0.1), (-0.029, -0.2813, -0.061), (-0.029, -0.2601, -0.03979), (-0.029, -0.2389, -0.061), (-0.029, -0.2601, -0.08221), (-0.06, -0.17, 0.02), (-0.06, -0.17, -0.1), (0.06, -0.22, -0.1), (0.06, -0.22, -0.1), (-0.06, -0.2813, -0.061), (-0.06, -0.2601, -0.08221), (-0.06, -0.2389, -0.061), (-0.06, -0.2601, -0.03979), (0.06, -0.17, 0.02), (0.06, -0.17, -0.1)], [], [(0, 1, 2, 3), (4, 5, 6, 7, 8, 0, 3, 9), (10, 1, 0, 8), (1, 10, 11, 12, 13, 14, 15, 2), (3, 2, 15, 9), (14, 4, 9, 15), (4, 14, 13, 5), (6, 5, 13, 12), (7, 6, 12, 11), (11, 10, 8, 7), (16, 17, 18), (16, 18, 19, 20, 21, 22), (23, 24, 25, 26, 27, 17, 16, 28), (18, 17, 27, 29, 30, 31, 32, 33, 34, 24, 23, 19), (16, 22, 35, 20, 19, 28), (20, 36, 37, 21), (21, 37, 38, 22), (19, 23, 28), (39, 25, 24, 34), (26, 25, 39, 40, 41, 42), (29, 27, 26, 42), (29, 43, 44, 30), (30, 45, 46, 47, 48, 31), (48, 49, 32, 31), (32, 50, 51, 52, 49, 53, 33), (53, 54, 34, 33), (22, 38, 55, 35), (35, 55, 36, 20), (38, 37, 36, 55), (34, 40, 39), (41, 40, 63, 56), (42, 41, 29), (43, 29, 41, 56, 57, 58), (53, 49, 48, 44, 43, 58, 59, 54), (30, 44, 48, 47, 60, 45), (51, 50, 46, 45), (47, 46, 50, 61), (32, 49, 52, 61, 50), (52, 51, 45, 60), (54, 59, 62, 63, 40, 34), (63, 62, 57, 56), (59, 58, 57, 62), (60, 47, 61, 52), (64, 65, 66), (67, 68, 69, 70, 71, 64, 66, 72, 73, 74, 75, 76, 77), (78, 79, 65, 64, 71), (65, 80, 81, 82, 66), (83, 67, 77), (83, 84, 85, 68, 67), (69, 68, 85, 86, 87), (70, 69, 87, 88), (88, 89, 78, 71, 70), (76, 90, 91, 72, 66, 92, 93, 77), (72, 91, 94, 95, 96, 73), (73, 96, 97, 94, 91, 74), (74, 91, 90, 75), (75, 90, 76), (89, 98, 65, 79, 78), (65, 98, 99, 80), (100, 101, 81, 80), (81, 92, 102, 103, 104, 82), (82, 104, 105, 102, 92, 66), (83, 77, 101, 100), (83, 106, 86, 85, 84), (98, 89, 88, 87, 86, 106, 107, 99), (101, 93, 92, 81), (77, 93, 101), (95, 94, 102, 105), (105, 104, 96, 95), (104, 103, 97, 96), (94, 97, 103, 102), (80, 99, 107, 100), (106, 83, 100, 107)])
me_cube_013.use_remesh_preserve_volume = False
me_cube_013.use_remesh_preserve_attributes = False
me_cube_013.use_mirror_vertex_groups = False
me_cube_013.update()
me_cube_026 = bpy.data.meshes.new('Cube.026')
me_cube_026.from_pydata([(-0.1, -0.1, -0.1), (-0.1, -0.1, 0.1), (-0.1, 0.1, -0.1), (-0.1, 0.1, 0.1), (0.1, -0.1, -0.1), (0.1, -0.1, 0.1), (0.1, 0.1, -0.1), (0.1, 0.1, 0.1)], [], [(1, 3, 2, 0), (3, 7, 6, 2), (7, 5, 4, 6), (5, 1, 0, 4), (0, 2, 6, 4), (5, 7, 3, 1)])
me_cube_026.use_remesh_preserve_volume = False
me_cube_026.use_remesh_preserve_attributes = False
me_cube_026.use_mirror_vertex_groups = False
me_cube_026.update()

# ---- objects
ob_output_height_in = bpy.data.objects.new('output-height-in', me_output_height_in)
ob_out_000 = bpy.data.objects.new('out.000', me_cube_000)
ob_out_001 = bpy.data.objects.new('out.001', me_cube_013)
ob_nail = bpy.data.objects.new('_nail', me_cube_026)

# ---- transforms, parenting, visibility, modifiers, constraints
ob_output_height_in.location = (-38.7, 0.0, 2.5)
ob_output_height_in.rotation_euler = (1.571, -0.0, 0.0)
ob_output_height_in.lineart.crease_threshold = 0.0
ob_out_000.location = (9.0, 22.0, 10.0)
ob_out_000.scale = (100.0, 100.0, 100.0)
ob_out_000.lineart.crease_threshold = 0.0
ob_out_001.location = (-9.0, 22.0, 10.0)
ob_out_001.scale = (100.0, 100.0, 100.0)
ob_out_001.lineart.crease_threshold = 0.0
ob_nail.location = (27.0, 28.1, 1.4)
ob_nail.rotation_euler = (0.0, 0.0, 1.571)
ob_nail.scale = (43.0, 13.5, 13.5)
ob_nail.hide_viewport = True
ob_nail.lineart.crease_threshold = 0.0

# ---- collection membership
col_collection_1.objects.link(ob_output_height_in)
col_collection_1.objects.link(ob_out_000)
col_collection_1.objects.link(ob_out_001)
col_collection_1.objects.link(ob_nail)

# ---- scene / render settings (as saved in the file)
scene.frame_start = 1; scene.frame_end = 250; scene.frame_set(250)
scene.render.engine = 'BLENDER_EEVEE_NEXT'
scene.render.resolution_percentage = 50
scene.render.dither_intensity = 0.0
scene.cycles.use_denoising = False
scene.cycles.samples = 10
scene.cycles.sampling_pattern = 'TABULATED_SOBOL'
scene.cycles.light_sampling_threshold = 0.0
scene.cycles.use_adaptive_sampling = False
scene.cycles.use_light_tree = False
scene.cycles.blur_glossy = 0.0
scene.cycles.pixel_filter_type = 'GAUSSIAN'
scene.cycles.sample_clamp_indirect = 0.0
scene.view_settings.view_transform = 'Standard'
scene.unit_settings.scale_length = 0.001
bpy.context.view_layer.update()

# ---- added for rendering (the .blend has no active camera and no usable light): camera, sun
cam_auto = bpy.data.cameras.new('AutoCamera')
cam_auto.lens = 50.0
cam_auto.sensor_width = 36.0
cam_auto.clip_end = 1086.02
ob_auto_camera = bpy.data.objects.new('AutoCamera', cam_auto)
scene.collection.objects.link(ob_auto_camera)
ob_auto_camera.location = (54.2319, -62.763, 56.7055)
ob_auto_camera.rotation_euler = (1.09748, -7.21219e-08, 0.694738)
scene.camera = ob_auto_camera
light_auto_sun = bpy.data.lights.new('AutoSun', 'SUN')
light_auto_sun.energy = 3.0
light_auto_sun.angle = 0.0523599
ob_auto_sun = bpy.data.objects.new('AutoSun', light_auto_sun)
scene.collection.objects.link(ob_auto_sun)
ob_auto_sun.rotation_euler = (0.872665, 0.174533, 0.523599)
bpy.context.view_layer.update()
